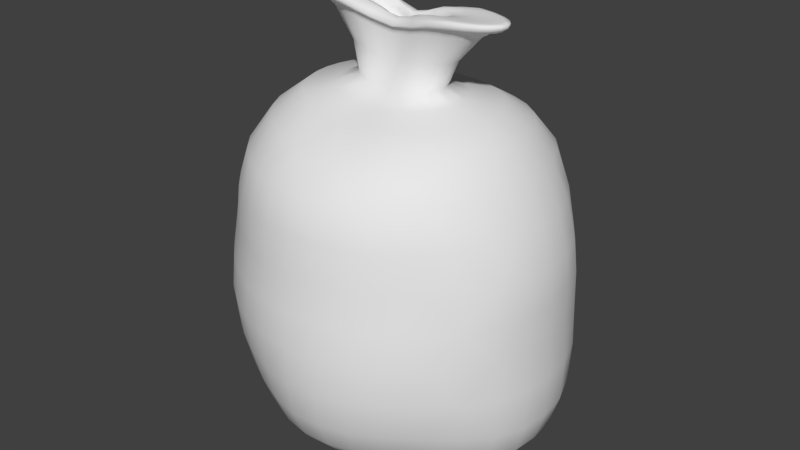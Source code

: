 # Source: trashbag.blend  (saved by Blender 2.78.0; exported with 4.5.12 LTS)
import bpy
from mathutils import Matrix  # noqa: F401  (used for matrix-valued properties, if any)

bpy.ops.wm.read_factory_settings(use_empty=True)
scene = bpy.context.scene
scene.name = 'Scene'

# ---- collections
col_collection_1 = bpy.data.collections.new('Collection 1'); scene.collection.children.link(col_collection_1)

# ---- world
world_world = bpy.data.worlds.new('World'); scene.world = world_world
world_world.color = (0.05088, 0.05088, 0.05088)
world_world.use_sun_shadow = False
world_world.sun_shadow_jitter_overblur = 0.0
world_world.cycles.sampling_method = 'MANUAL'

# ---- meshes
me_sphere = bpy.data.meshes.new('Sphere')
me_sphere.from_pydata([(0.1841, 0.9253, -0.1913), (0.1703, 0.8738, 0.6059), (-0.08371, -0.3022, 1.13), (0.04882, 0.2454, -0.9493), (0.156, 0.7845, -0.5449), (0.1841, 0.9253, 0.1913), (0.1391, 0.6619, 0.9693), (0.1043, 0.5242, -0.8155), (0.1865, 0.2081, -0.9548), (0.4686, 0.7078, -0.5449), (0.5242, 0.7845, 0.1913), (0.4054, 0.5611, 0.9746), (0.3568, 0.4706, -0.8197), (0.5242, 0.801, -0.1913), (0.4915, 0.7408, 0.6059), (0.07285, -0.3022, 1.121), (0.5876, 0.3749, 0.9801), (0.5882, 0.3231, -0.8621), (0.8136, 0.5407, -0.2302), (0.747, 0.495, 0.6085), (-0.3634, -0.0601, 1.16), (0.3156, 0.139, -0.9619), (0.7573, 0.4871, -0.6209), (0.8065, 0.5242, 0.1905), (0.692, 0.1043, -0.9003), (0.9836, 0.1841, -0.2691), (0.8897, 0.1738, 0.6112), (0.3097, 0.1712, 1.13), (0.3656, 0.04882, -0.9634), (0.9205, 0.156, -0.6969), (0.9695, 0.1841, 0.1896), (0.676, 0.1317, 0.9836), (0.2138, 0.2562, 1.127), (0.3656, -0.04882, -0.9634), (0.9205, -0.156, -0.6969), (0.9695, -0.1841, 0.1896), (0.676, -0.1317, 0.9836), (0.692, -0.1043, -0.9003), (0.9836, -0.1841, -0.2691), (0.8897, -0.1738, 0.6112), (0.7331, -0.4673, -0.665), (0.8065, -0.5242, 0.1905), (0.5876, -0.3749, 0.9801), (0.5639, -0.3084, -0.8842), (0.8136, -0.5356, -0.2523), (0.747, -0.495, 0.6085), (0.07285, 0.3022, 1.121), (0.3156, -0.139, -0.9619), (0.3325, -0.4673, -0.8639), (0.5242, -0.8074, -0.2355), (0.4915, -0.7408, 0.6059), (-0.2223, 0.2562, 1.152), (0.1865, -0.2081, -0.9548), (0.4444, -0.711, -0.6332), (0.5242, -0.7845, 0.1913), (0.4054, -0.5611, 0.9746), (0.1841, -0.9483, -0.2355), (0.1703, -0.8738, 0.6059), (-0.3174, -0.1712, 1.16), (0.04882, -0.2454, -0.9493), (0.156, -0.8304, -0.6332), (0.1841, -0.9253, 0.1913), (0.1391, -0.6619, 0.9693), (0.1043, -0.5471, -0.8597), (-0.04882, -0.2454, -0.9493), (-0.156, -0.8118, -0.6306), (-0.1841, -0.9253, 0.1913), (-0.1522, -0.6619, 0.9766), (-0.1043, -0.5471, -0.8597), (-0.1841, -0.9297, -0.2329), (-0.1774, -0.8738, 0.6059), (0.3097, -0.1712, 1.13), (-0.5242, -0.7845, 0.1913), (-0.4166, -0.5611, 0.9934), (-0.2969, -0.4673, -0.8597), (-0.5242, -0.7739, -0.2293), (-0.4985, -0.7408, 0.6059), (-0.2223, -0.2562, 1.152), (-0.139, -0.2081, -0.9493), (-0.4444, -0.6774, -0.6271), (-0.4709, -0.3084, -0.8676), (-0.833, -0.5206, -0.2664), (-0.7717, -0.495, 0.5953), (0.2138, -0.2562, 1.127), (-0.2081, -0.139, -0.9493), (-0.718, -0.4523, -0.6456), (-0.8339, -0.5242, 0.1542), (-0.6106, -0.3749, 0.9996), (-0.9321, -0.1738, 0.5847), (-0.08371, 0.3022, 1.13), (-0.2454, -0.04882, -0.9493), (-0.8905, -0.156, -0.665), (-1.024, -0.1841, 0.1171), (-0.7114, -0.1317, 0.9996), (-0.5772, -0.1043, -0.8756), (-1.023, -0.1841, -0.3044), (-0.2454, 0.04882, -0.9493), (-0.8905, 0.156, -0.665), (-1.024, 0.1841, 0.1171), (-0.7114, 0.1317, 0.9996), (-0.5772, 0.1043, -0.8756), (-1.023, 0.1841, -0.3044), (-0.9321, 0.1738, 0.5847), (-0.3174, 0.1712, 1.16), (-0.6106, 0.3749, 0.9996), (-0.4709, 0.2969, -0.8455), (-0.8313, 0.5242, -0.2603), (-0.7717, 0.495, 0.5953), (0.3557, 0.0601, 1.13), (-0.2081, 0.139, -0.9493), (-0.7163, 0.4444, -0.6173), (-0.8339, 0.5242, 0.1542), (-0.2969, 0.4444, -0.8155), (-0.5224, 0.7845, -0.2037), (-0.4985, 0.7408, 0.6059), (-0.3634, 0.0601, 1.16), (-0.139, 0.2081, -0.9493), (-0.4426, 0.665, -0.5573), (-0.5242, 0.7845, 0.1913), (-0.4166, 0.5611, 0.9934), (0.3557, -0.0601, 1.13), (-0.04882, 0.2454, -0.9493), (-0.156, 0.7845, -0.5449), (-0.1841, 0.9253, 0.1913), (-0.1522, 0.6619, 0.9766), (-0.1043, 0.5242, -0.8155), (-0.1841, 0.9253, -0.1913), (-0.1774, 0.8738, 0.6059), (0.5958, 0.03214, 1.597), (-0.5275, 0.03214, 1.564), (0.5218, 0.09154, 1.597), (0.5572, -0.03214, 1.548), (0.3673, 0.137, 1.596), (-0.3347, 0.137, 1.609), (-0.5275, -0.03214, 1.564), (-0.4878, 0.09154, 1.613), (0.5572, 0.03214, 1.548), (0.1416, 0.1148, 1.549), (-0.5618, 0.03214, 1.613), (-0.4581, -0.09154, 1.564), (-0.5618, -0.03214, 1.613), (0.4878, 0.09154, 1.548), (-0.4878, -0.09154, 1.613), (-0.3146, -0.137, 1.56), (0.2547, 0.08837, 1.59), (-0.06982, -0.07404, 1.554), (-0.06982, 0.07404, 1.554), (0.1014, -0.07404, 1.551), (-0.2222, 0.08837, 1.598), (0.1014, 0.07404, 1.551), (0.2547, -0.08837, 1.59), (-0.3262, 0.05905, 1.601), (0.3596, -0.05905, 1.591), (-0.3765, 0.02074, 1.601), (0.4099, -0.02074, 1.591), (-0.3765, -0.02074, 1.601), (0.4099, 0.02074, 1.591), (-0.3262, -0.05905, 1.601), (0.3596, 0.05905, 1.591), (-0.2222, -0.08837, 1.598), (0.1393, -0.05766, 1.526), (-0.1624, 0.03853, 1.533), (0.1938, -0.03853, 1.526), (-0.1885, 0.01353, 1.533), (0.2199, -0.01353, 1.526), (-0.1885, -0.01353, 1.533), (0.2199, 0.01353, 1.526), (-0.1624, -0.03853, 1.533), (0.1938, 0.03853, 1.526), (-0.1084, -0.05766, 1.531), (0.1393, 0.05767, 1.526), (-0.02925, -0.04831, 1.499), (-0.02925, 0.04831, 1.499), (0.05965, -0.04831, 1.497), (-0.1084, 0.05767, 1.531), (0.05965, 0.04831, 1.497), (0.03591, 0.03173, 1.441), (0.07438, 0.03787, 1.455), (0.1007, 0.02531, 1.455), (0.1133, 0.008887, 1.455), (0.1133, -0.008886, 1.455), (0.1007, -0.02531, 1.455), (0.07438, -0.03787, 1.455), (0.03591, -0.03173, 1.441), (-0.007054, -0.03173, 1.443), (-0.04529, -0.03787, 1.459), (-0.07139, -0.02531, 1.46), (-0.08401, -0.008886, 1.46), (-0.08401, 0.008887, 1.46), (-0.07139, 0.02531, 1.46), (-0.04529, 0.03787, 1.459), (-0.007054, 0.03173, 1.443), (0.07611, 0.1211, 1.322), (-0.1948, 0.1182, 1.353), (0.07611, -0.1211, 1.322), (-0.06731, 0.1211, 1.326), (-0.06731, -0.1211, 1.326), (0.2047, 0.1182, 1.342), (-0.1948, -0.1182, 1.353), (0.2926, 0.079, 1.343), (-0.2819, -0.079, 1.357), (0.3348, 0.02774, 1.343), (-0.324, -0.02774, 1.357), (0.3348, -0.02774, 1.343), (-0.324, 0.02774, 1.357), (0.2926, -0.079, 1.343), (-0.2819, 0.079, 1.357), (0.2047, -0.1182, 1.342), (0.3862, -0.1558, 1.572), (-0.5175, 0.1041, 1.592), (0.5495, -0.1041, 1.573), (-0.5958, 0.03655, 1.592), (0.6277, -0.03655, 1.573), (-0.5958, -0.03655, 1.592), (0.6277, 0.03655, 1.573), (-0.5175, -0.1041, 1.592), (0.5495, 0.1041, 1.573), (-0.3557, -0.1558, 1.587), (0.3862, 0.1558, 1.572), (-0.1187, -0.133, 1.526), (-0.1187, 0.133, 1.526), (0.1477, -0.133, 1.521), (-0.3557, 0.1558, 1.587), (0.1477, 0.133, 1.521), (-0.1104, 0.1148, 1.554), (0.4878, -0.09154, 1.548), (0.1316, 0.1191, 1.504), (0.5958, -0.03214, 1.597), (-0.4581, 0.09154, 1.564), (-0.3146, 0.137, 1.56), (0.5218, -0.09154, 1.597), (0.3431, -0.137, 1.547), (0.1316, -0.1191, 1.504), (0.3673, -0.137, 1.596), (-0.1045, 0.1191, 1.509), (0.1416, -0.1148, 1.549), (-0.1045, -0.1191, 1.509), (-0.1104, -0.1148, 1.554), (0.3431, 0.137, 1.547), (-0.3347, -0.137, 1.609), (-0.006788, 0.675, 0.9695), (-0.003534, 0.8911, 0.6059), (7.823e-08, 0.9436, 0.1913), (7.823e-08, 0.9436, -0.1913), (6.706e-08, 0.8, -0.5449), (0.2788, 0.6236, 0.9723), (0.3375, 0.8233, 0.6059), (0.3611, 0.8718, 0.1913), (0.3611, 0.8759, -0.1913), (0.3122, 0.7498, -0.5449), (0.2195, 0.5004, -0.8165), (0.1734, 0.8718, -0.3754), (0.1877, 0.9436, -4.47e-08), (0.177, 0.8941, 0.3907), (0.1592, 0.8134, 0.8084), (0.1102, 0.4734, 1.077), (0.1327, 0.6672, -0.6937), (-0.005792, -0.3081, 1.121), (0.511, 0.4773, 0.977), (0.629, 0.6301, 0.6066), (0.6728, 0.6672, 0.1911), (0.6745, 0.692, -0.2011), (0.6191, 0.6298, -0.5639), (0.4888, 0.4173, -0.8324), (0.2757, 0.3257, -0.9098), (0.4233, 0.6091, -0.6947), (0.4999, 0.7704, -0.3754), (0.5345, 0.8041, -4.47e-08), (0.5056, 0.758, 0.3907), (0.464, 0.6896, 0.8097), (0.3204, 0.4014, 1.086), (0.6409, 0.2583, 0.9828), (0.8368, 0.341, 0.6105), (0.9105, 0.3611, 0.1898), (0.9228, 0.3652, -0.2594), (0.8642, 0.3168, -0.6779), (0.6557, 0.2111, -0.8908), (0.6818, 0.4608, 0.8153), (0.4638, 0.2682, 1.09), (0.4626, 0.2198, -0.9274), (0.6878, 0.4214, -0.7614), (0.7986, 0.5252, -0.443), (0.8128, 0.5387, -0.009939), (0.7872, 0.5065, 0.3902), (0.6891, 6.333e-08, 0.9836), (0.907, 1.49e-08, 0.6112), (0.9878, 1.118e-08, 0.1896), (1.002, 2.608e-08, -0.2691), (0.936, 6.706e-08, -0.6969), (0.7024, 7.637e-08, -0.9003), (0.5386, 0.07488, -0.9385), (0.821, 0.1327, -0.8271), (0.9787, 0.1734, -0.5106), (0.9693, 0.1877, -0.01988), (0.9533, 0.1779, 0.3898), (0.7927, 0.1618, 0.8203), (0.5328, 0.09418, 1.09), (0.6409, -0.2583, 0.9828), (0.8368, -0.341, 0.6105), (0.9105, -0.3611, 0.1898), (0.9228, -0.364, -0.2649), (0.8581, -0.3119, -0.6889), (0.6496, -0.2074, -0.8963), (0.5328, -0.09417, 1.09), (0.5386, -0.07488, -0.9385), (0.821, -0.1327, -0.8271), (0.9787, -0.1734, -0.5106), (0.9693, -0.1877, -0.01988), (0.9533, -0.1779, 0.3898), (0.7927, -0.1618, 0.8203), (0.511, -0.4773, 0.977), (0.629, -0.6301, 0.6066), (0.6728, -0.6672, 0.1911), (0.6745, -0.6873, -0.2397), (0.5827, -0.6059, -0.6412), (0.4523, -0.3981, -0.871), (0.6514, -0.3981, -0.8001), (0.7925, -0.5139, -0.4816), (0.8128, -0.5374, -0.01546), (0.7872, -0.5065, 0.3902), (0.6818, -0.4608, 0.8153), (0.4638, -0.2682, 1.09), (0.4566, -0.2161, -0.9329), (0.2788, -0.6236, 0.9723), (0.3375, -0.8233, 0.6059), (0.3611, -0.8718, 0.1913), (0.3611, -0.8948, -0.2355), (0.3061, -0.785, -0.6332), (0.2135, -0.5168, -0.8607), (0.2696, -0.3249, -0.9208), (0.3869, -0.6059, -0.772), (0.4938, -0.7793, -0.4527), (0.5345, -0.8057, -0.01104), (0.5056, -0.758, 0.3907), (0.464, -0.6896, 0.8097), (0.3204, -0.4014, 1.086), (-0.006788, -0.675, 0.9695), (-0.003534, -0.8911, 0.6059), (-3.055e-07, -0.9436, 0.1913), (-3.055e-07, -0.962, -0.2349), (-2.757e-07, -0.8413, -0.6326), (-2.086e-07, -0.5575, -0.8597), (0.1734, -0.912, -0.4527), (0.1877, -0.9494, -0.01104), (0.177, -0.8941, 0.3907), (0.1592, -0.8134, 0.8084), (0.1102, -0.4734, 1.077), (0.07488, -0.3822, -0.9142), (0.1327, -0.7074, -0.771), (-0.2908, -0.6236, 0.9861), (-0.3446, -0.8233, 0.6059), (-0.3611, -0.8718, 0.1913), (-0.3611, -0.8632, -0.2307), (-0.3061, -0.7534, -0.6284), (-0.2046, -0.5168, -0.8597), (-0.07488, -0.3822, -0.9142), (-0.1327, -0.7028, -0.7703), (-0.1734, -0.8842, -0.4487), (-0.1877, -0.9447, -0.01038), (-0.1787, -0.8941, 0.3907), (-0.1713, -0.8134, 0.8102), (-0.1222, -0.4734, 1.089), (-0.5248, -0.4773, 0.998), (-0.6405, -0.6301, 0.6032), (-0.6796, -0.6672, 0.1821), (-0.6794, -0.6602, -0.2382), (-0.5789, -0.5787, -0.6313), (-0.3846, -0.3981, -0.8617), (-0.1544, -0.1544, -0.9556), (-0.5345, -0.7973, -0.009497), (-0.5074, -0.758, 0.3907), (-0.4756, -0.6896, 0.8144), (-0.3296, -0.4014, 1.115), (-0.2132, -0.3249, -0.9142), (-0.378, -0.5975, -0.7694), (-0.4938, -0.7289, -0.4434), (-0.6731, -0.2583, 0.9996), (-0.8748, -0.341, 0.5873), (-0.9584, -0.3611, 0.1264), (-0.9568, -0.3602, -0.2949), (-0.8318, -0.3081, -0.6602), (-0.5402, -0.2074, -0.8736), (-0.3258, -0.2161, -0.9162), (-0.612, -0.3943, -0.784), (-0.791, -0.4914, -0.4679), (-0.8466, -0.5336, -0.05455), (-0.8055, -0.5065, 0.3681), (-0.7132, -0.4608, 0.8133), (-0.475, -0.2682, 1.125), (-0.7245, 3.837e-07, 0.9996), (-0.9494, 5.215e-07, 0.5847), (-1.043, 5.588e-07, 0.1171), (-1.041, 5.7e-07, -0.3044), (-0.906, 5.141e-07, -0.665), (-0.5875, 4.154e-07, -0.8756), (-0.9882, -0.1779, 0.3456), (-0.8439, -0.1618, 0.8106), (-0.5471, -0.09417, 1.125), (-0.3897, -0.07488, -0.9181), (-0.76, -0.1327, -0.7988), (-0.9756, -0.1734, -0.4938), (-1.037, -0.1877, -0.09983), (-0.6731, 0.2583, 0.9996), (-0.8748, 0.341, 0.5873), (-0.9584, 0.3611, 0.1264), (-0.9564, 0.3611, -0.2934), (-0.8314, 0.3061, -0.6531), (-0.5402, 0.2046, -0.8681), (-0.3897, 0.07488, -0.9181), (-0.76, 0.1327, -0.7988), (-0.9756, 0.1734, -0.4938), (-1.037, 0.1877, -0.09983), (-0.9882, 0.1779, 0.3456), (-0.8439, 0.1618, 0.8106), (-0.5471, 0.09418, 1.125), (-0.5248, 0.4773, 0.998), (-0.6405, 0.6301, 0.6032), (-0.6796, 0.6673, 0.1821), (-0.6767, 0.6673, -0.224), (-0.5763, 0.5657, -0.5785), (-0.3846, 0.378, -0.823), (-0.7132, 0.4608, 0.8133), (-0.475, 0.2682, 1.125), (-0.3258, 0.2132, -0.9106), (-0.6116, 0.378, -0.7493), (-0.7883, 0.4938, -0.4531), (-0.8461, 0.5345, -0.05301), (-0.8055, 0.5065, 0.3681), (-0.2908, 0.6236, 0.9861), (-0.3446, 0.8233, 0.6059), (-0.3611, 0.8718, 0.1913), (-0.3607, 0.8718, -0.1944), (-0.3057, 0.7391, -0.548), (-0.2046, 0.4938, -0.8155), (-0.2132, 0.3191, -0.9031), (-0.3775, 0.5657, -0.6967), (-0.4912, 0.7391, -0.394), (-0.5341, 0.8, -0.003092), (-0.5074, 0.758, 0.3907), (-0.4756, 0.6896, 0.8144), (-0.3296, 0.4014, 1.115), (-0.07488, 0.3765, -0.9031), (0.2687, 0.2179, 1.129), (1.229e-07, 0.5345, -0.8155), (1.071e-07, 0.2184, -0.9556), (0.1476, 0.2847, 1.124), (0.09544, 0.2018, -0.957), (0.07488, 0.3765, -0.9031), (0.2288, 0.1544, -0.9643), (-0.346, -0.1179, 1.16), (0.3037, 0.08357, -0.9676), (-0.2766, -0.2179, 1.158), (0.3235, 9.872e-08, -0.968), (-0.1571, -0.2847, 1.142), (0.3037, -0.08357, -0.9676), (0.1476, -0.2847, 1.124), (0.2288, -0.1544, -0.9643), (0.2687, -0.2179, 1.129), (0.09544, -0.2018, -0.957), (-0.005792, 0.3081, 1.121), (-9.313e-08, -0.2184, -0.9556), (-0.1571, 0.2847, 1.142), (-0.08357, -0.2018, -0.9556), (-0.2766, 0.2179, 1.158), (0.3382, 0.1179, 1.13), (-0.2018, -0.08357, -0.9556), (-0.346, 0.1179, 1.16), (-0.2184, 2.58e-07, -0.9556), (-0.3694, 1.984e-07, 1.16), (-0.2018, 0.08357, -0.9556), (0.3382, -0.1179, 1.13), (-0.1544, 0.1544, -0.9556), (0.3617, 1.08e-07, 1.13), (-0.08357, 0.2018, -0.9556), (-0.1222, 0.4734, 1.089), (-0.1327, 0.6672, -0.6937), (-0.1734, 0.8718, -0.3754), (-0.1877, 0.9436, -4.47e-08), (-0.1787, 0.8941, 0.3907), (-0.1713, 0.8134, 0.8102), (0.05285, 0.1755, 1.176), (0.2551, -0.1006, 1.343), (0.1528, 0.1527, 1.185), (0.2209, 0.102, 1.186), (0.2535, 0.03583, 1.186), (0.2535, -0.03583, 1.186), (0.2209, -0.102, 1.186), (0.1528, -0.1527, 1.185), (0.05285, -0.1755, 1.176), (-0.05827, -0.1755, 1.182), (-0.1568, -0.1527, 1.199), (-0.2243, -0.102, 1.204), (-0.2569, -0.03583, 1.204), (-0.2569, 0.03583, 1.204), (-0.2243, 0.102, 1.204), (-0.1568, 0.1527, 1.199), (-0.308, 0.05442, 1.357), (0.3188, -0.05442, 1.343), (-0.3295, 1.551e-07, 1.357), (0.3402, 1.127e-07, 1.343), (-0.308, -0.05442, 1.357), (0.3188, 0.05442, 1.343), (-0.2445, -0.1006, 1.356), (0.2551, 0.1006, 1.343), (-0.1349, -0.1268, 1.345), (0.004297, -0.1147, 1.314), (0.4558, 0.1165, 1.597), (-0.1349, 0.1268, 1.345), (-0.2295, 0.1405, 1.593), (0.1442, 0.1268, 1.337), (-0.5365, 1.527e-07, 1.564), (-0.05827, 0.1755, 1.182), (0.1258, 0.09673, 1.55), (0.01577, -0.061, 1.532), (0.3231, 0.1155, 1.592), (0.4581, 0.07715, 1.593), (0.5229, 0.02709, 1.593), (0.5229, -0.02709, 1.593), (0.4581, -0.07715, 1.593), (0.3231, -0.1155, 1.592), (0.1258, -0.09673, 1.55), (-0.09451, -0.09673, 1.555), (-0.2906, -0.1155, 1.603), (-0.4244, -0.07715, 1.607), (-0.4891, -0.02709, 1.607), (-0.4891, 0.02709, 1.607), (-0.4244, 0.07715, 1.607), (-0.2906, 0.1155, 1.603), (-0.1507, 0.09066, 1.586), (0.1825, 0.09066, 1.58), (0.01577, 0.061, 1.532), (0.1825, -0.09066, 1.58), (-0.2815, 0.07517, 1.6), (0.3148, -0.07517, 1.591), (-0.3573, 0.04068, 1.601), (0.3908, -0.04068, 1.591), (-0.383, 1.411e-07, 1.601), (0.4164, 1.094e-07, 1.591), (-0.3573, -0.04068, 1.601), (0.3908, 0.04068, 1.591), (0.3148, 0.07517, 1.591), (-0.2815, -0.07517, 1.6), (-0.1507, -0.09066, 1.586), (-0.09451, 0.09673, 1.555), (0.07658, 0.0551, 1.537), (0.1705, -0.04905, 1.526), (0.1856, 0.06577, 1.573), (0.2602, 0.04395, 1.574), (0.2959, 0.01543, 1.574), (0.2959, -0.01543, 1.574), (0.2602, -0.04395, 1.574), (0.1856, -0.06577, 1.573), (0.07658, -0.0551, 1.537), (-0.04512, -0.0551, 1.539), (-0.1534, -0.06577, 1.579), (-0.2274, -0.04395, 1.581), (-0.2631, -0.01543, 1.581), (-0.2631, 0.01543, 1.581), (-0.2274, 0.04395, 1.581), (-0.1534, 0.06577, 1.579), (-0.1786, 0.02655, 1.533), (0.2099, -0.02655, 1.526), (-0.1919, 1.395e-07, 1.533), (0.2233, 1.19e-07, 1.526), (-0.1786, -0.02655, 1.533), (0.2099, 0.02655, 1.526), (-0.1392, -0.04905, 1.533), (0.1705, 0.04905, 1.526), (-0.07125, -0.05916, 1.522), (0.01519, -0.0398, 1.483), (0.1018, -0.05916, 1.518), (-0.07125, 0.05916, 1.522), (-0.1392, 0.04905, 1.533), (0.1018, 0.05916, 1.518), (0.01519, 0.0398, 1.483), (-0.04512, 0.0551, 1.539), (0.04722, 0.04381, 1.456), (0.07984, 0.02811, 1.453), (0.1056, 0.05229, 1.477), (0.1455, 0.03494, 1.477), (0.1647, 0.01227, 1.477), (0.1647, -0.01227, 1.477), (0.1455, -0.03494, 1.477), (0.1056, -0.05229, 1.477), (0.04721, -0.04381, 1.456), (-0.01797, -0.04381, 1.458), (-0.07598, -0.05229, 1.482), (-0.1156, -0.03494, 1.484), (-0.1347, -0.01227, 1.484), (-0.1347, 0.01227, 1.484), (-0.1156, 0.03494, 1.484), (-0.07598, 0.05229, 1.482), (0.01442, 0.02357, 1.437), (0.0509, 0.03349, 1.449), (0.09659, 0.01521, 1.453), (0.1022, 1.183e-07, 1.453), (0.09659, -0.01521, 1.453), (0.07984, -0.02811, 1.453), (0.0509, -0.03349, 1.449), (0.01442, -0.02357, 1.437), (-0.02198, -0.03349, 1.452), (-0.05063, -0.02811, 1.457), (-0.06732, -0.01521, 1.457), (-0.07294, 1.302e-07, 1.457), (-0.06732, 0.01521, 1.457), (-0.05063, 0.02811, 1.457), (-0.02198, 0.03349, 1.452), (-0.01797, 0.04381, 1.458), (-0.4221, 0.1165, 1.612), (0.5662, 1.034e-07, 1.548), (0.01559, 0.09456, 1.527), (0.2611, 0.1405, 1.583), (-0.5337, 0.06307, 1.613), (-0.5011, -0.06306, 1.564), (-0.5714, 1.509e-07, 1.613), (0.5308, 0.06307, 1.548), (0.426, 0.1165, 1.548), (-0.4221, -0.1165, 1.612), (-0.5337, -0.06306, 1.613), (0.1442, -0.1268, 1.337), (-0.3965, -0.1165, 1.563), (-0.2445, 0.1006, 1.356), (-0.2161, -0.1416, 1.545), (0.004297, 0.1147, 1.314), (0.1124, 0.1114, 1.463), (-0.2696, 0.1229, 1.509), (0.1124, -0.1114, 1.463), (-0.08976, 0.1114, 1.467), (-0.08976, -0.1114, 1.467), (0.2935, 0.1229, 1.497), (-0.2696, -0.1229, 1.509), (0.4175, 0.08213, 1.498), (-0.3924, -0.08213, 1.513), (0.4769, 0.02884, 1.498), (-0.4518, -0.02884, 1.513), (0.4769, -0.02884, 1.498), (-0.4518, 0.02884, 1.513), (0.4175, -0.08213, 1.498), (-0.3924, 0.08213, 1.513), (0.2935, -0.1229, 1.497), (0.2739, -0.1604, 1.558), (-0.4481, 0.1325, 1.59), (0.01446, 0.1112, 1.497), (0.1489, 0.1272, 1.54), (0.3881, 0.1511, 1.592), (0.5518, 0.1009, 1.593), (0.6303, 0.03545, 1.593), (0.6303, -0.03545, 1.593), (0.5518, -0.1009, 1.593), (0.3881, -0.1511, 1.592), (0.1489, -0.1272, 1.54), (-0.1182, -0.1272, 1.546), (-0.3559, -0.1511, 1.606), (-0.5182, -0.1009, 1.611), (-0.5966, -0.03545, 1.611), (-0.5966, 0.03545, 1.611), (-0.5182, 0.1009, 1.611), (-0.3559, 0.1511, 1.606), (-0.1182, 0.1272, 1.546), (0.4797, -0.1325, 1.573), (-0.566, 0.07171, 1.592), (0.598, -0.07171, 1.573), (-0.6059, 1.555e-07, 1.592), (0.6379, 1.015e-07, 1.573), (-0.566, -0.07171, 1.592), (0.598, 0.07171, 1.573), (-0.4481, -0.1325, 1.59), (0.4797, 0.1325, 1.573), (-0.2445, -0.1604, 1.569), (0.01446, -0.1112, 1.497), (-0.2445, 0.1604, 1.569), (0.2739, 0.1604, 1.558), (0.1409, 0.1307, 1.504), (-0.34, 0.1511, 1.566), (0.1409, -0.1307, 1.504), (-0.1135, 0.1307, 1.509), (-0.1135, -0.1307, 1.509), (0.3688, 0.1511, 1.552), (-0.34, -0.1511, 1.566), (0.5248, 0.1009, 1.553), (-0.4945, -0.1009, 1.571), (0.5995, 0.03545, 1.553), (-0.5693, -0.03545, 1.571), (0.5995, -0.03545, 1.553), (-0.5693, 0.03545, 1.571), (0.5248, -0.1009, 1.553), (-0.4945, 0.1009, 1.571), (0.3688, -0.1511, 1.552), (0.5308, -0.06307, 1.548), (0.5677, 0.06307, 1.597), (-0.5011, 0.06307, 1.564), (0.6055, 1.024e-07, 1.597), (0.426, -0.1165, 1.548), (0.01349, 0.101, 1.484), (0.2435, 0.1416, 1.535), (0.5677, -0.06307, 1.597), (-0.3965, 0.1165, 1.563), (-0.2161, 0.1416, 1.545), (0.4558, -0.1165, 1.597), (0.2435, -0.1416, 1.535), (0.01349, -0.101, 1.484), (0.2611, -0.1405, 1.583), (0.01559, -0.09456, 1.527), (-0.2295, -0.1405, 1.593), (-0.006399, 0.4828, 1.077), (-0.006114, 0.8295, 0.8084), (-0.0008834, 0.9118, 0.3907), (8.196e-08, 0.9623, -4.408e-08), (7.078e-08, 0.8891, -0.3754), (7.683e-08, 0.6805, -0.6937), (0.2213, 0.4461, 1.082), (0.3181, 0.7664, 0.8091), (0.3481, 0.8424, 0.3907), (0.3683, 0.8901, -4.408e-08), (0.3417, 0.8292, -0.3754), (0.2717, 0.6395, -0.6939), (0.1595, 0.3489, -0.9064), (0.2302, 0.1184, 1.581), (0.4028, 0.3414, 1.088), (0.5881, 0.5865, 0.8113), (0.6514, 0.6448, 0.3905), (0.6837, 0.6866, -0.002485), (0.6511, 0.6756, -0.3923), (0.5683, 0.5464, -0.7119), (0.3768, 0.2757, -0.9187), (0.5062, 0.1848, 1.09), (0.7489, 0.3174, 0.8191), (0.8941, 0.3489, 0.3899), (0.9115, 0.3693, -0.01739), (0.9164, 0.3481, -0.4937), (0.7745, 0.2713, -0.8106), (0.501, 0.1455, -0.9368), (0.5421, 9.095e-08, 1.09), (0.8087, 3.275e-08, 0.8203), (0.971, 1.25e-08, 0.3898), (0.9879, 1.413e-08, -0.01988), (0.9959, 4.041e-08, -0.5106), (0.8342, 8.277e-08, -0.8271), (0.5343, 7.435e-08, -0.9396), (0.5062, -0.1848, 1.09), (0.7489, -0.3174, 0.8191), (0.8941, -0.3489, 0.3899), (0.9115, -0.369, -0.01877), (0.9149, -0.3452, -0.5033), (0.7654, -0.2654, -0.8203), (0.4995, -0.1446, -0.9382), (0.4028, -0.3414, 1.088), (0.5881, -0.5865, 0.8113), (0.6514, -0.6448, 0.3905), (0.6837, -0.6855, -0.01215), (0.642, -0.6638, -0.4599), (0.5137, -0.5163, -0.7795), (0.3677, -0.2708, -0.9284), (0.2213, -0.4461, 1.082), (0.3181, -0.7664, 0.8091), (0.3481, -0.8424, 0.3907), (0.3683, -0.8948, -0.01104), (0.3402, -0.8616, -0.4527), (0.2626, -0.6689, -0.7712), (0.158, -0.3531, -0.9174), (-0.006399, -0.4828, 1.077), (-0.006115, -0.8295, 0.8084), (-0.0008838, -0.9118, 0.3907), (-3.12e-07, -0.9669, -0.01088), (-2.906e-07, -0.9223, -0.4517), (-2.491e-07, -0.7195, -0.7708), (-1.542e-07, -0.3817, -0.9158), (-0.2317, -0.4461, 1.104), (-0.33, -0.7664, 0.8126), (-0.3498, -0.8424, 0.3907), (-0.3683, -0.8869, -0.009829), (-0.3402, -0.8142, -0.4454), (-0.2604, -0.661, -0.7697), (-0.1439, -0.3531, -0.9158), (-0.412, -0.3414, 1.122), (-0.6046, -0.5865, 0.8149), (-0.6573, -0.6448, 0.385), (-0.6921, -0.6787, -0.02065), (-0.6416, -0.6231, -0.4489), (-0.4927, -0.5095, -0.7729), (-0.2675, -0.2708, -0.9163), (0.005374, 1.535e-07, -0.9927), (-0.5197, -0.1848, 1.125), (-0.7951, -0.3174, 0.8113), (-0.9249, -0.3489, 0.3512), (-0.9706, -0.368, -0.08851), (-0.9122, -0.3396, -0.4873), (-0.7098, -0.2645, -0.7951), (-0.3589, -0.1446, -0.9192), (-0.5564, 2.636e-07, 1.125), (-0.86, 4.918e-07, 0.8106), (-1.006, 5.273e-07, 0.3456), (-1.056, 5.838e-07, -0.09983), (-0.9929, 5.372e-07, -0.4938), (-0.7732, 4.804e-07, -0.7988), (-0.3892, 3.356e-07, -0.9197), (-0.5197, 0.1848, 1.125), (-0.7951, 0.3174, 0.8113), (-0.9249, 0.3489, 0.3512), (-0.9705, 0.3683, -0.08813), (-0.9115, 0.3402, -0.4836), (-0.7097, 0.2604, -0.7864), (-0.3589, 0.1439, -0.9179), (-0.412, 0.3414, 1.122), (-0.6046, 0.5865, 0.8149), (-0.6573, 0.6448, 0.385), (-0.6914, 0.6805, -0.01712), (-0.6377, 0.6287, -0.418), (-0.4921, 0.4812, -0.7114), (-0.2675, 0.2658, -0.9066), (-0.2317, 0.4461, 1.104), (-0.33, 0.7664, 0.8126), (-0.3498, 0.8424, 0.3907), (-0.3681, 0.8891, -0.0007731), (-0.3396, 0.8214, -0.38), (-0.2603, 0.6287, -0.6944), (-0.1439, 0.3473, -0.9047), (1.513e-07, 0.3759, -0.9047), (0.1058, 0.1686, 1.182), (-0.002912, 0.1768, 1.174), (0.1918, 0.1299, 1.186), (0.2411, 0.0703, 1.186), (0.2578, 1.154e-07, 1.186), (0.2411, -0.0703, 1.186), (0.1918, -0.1299, 1.186), (0.1058, -0.1686, 1.182), (-0.002912, -0.1768, 1.174), (-0.1105, -0.1686, 1.193), (-0.1953, -0.1299, 1.203), (-0.2445, -0.0703, 1.204), (-0.2612, 1.694e-07, 1.204), (-0.2445, 0.0703, 1.204), (-0.1953, 0.1299, 1.203), (-0.1105, 0.1686, 1.193), (0.01562, 0.07969, 1.531), (0.07677, 0.0523, 1.471), (0.4004, 0.09821, 1.593), (0.4983, 0.05315, 1.593), (0.5313, 1.058e-07, 1.593), (0.4983, -0.05315, 1.593), (0.4004, -0.09821, 1.593), (0.2302, -0.1184, 1.581), (0.01562, -0.07969, 1.531), (-0.1986, -0.1184, 1.589), (-0.367, -0.09821, 1.606), (-0.4645, -0.05315, 1.607), (-0.4976, 1.468e-07, 1.607), (-0.4645, 0.05315, 1.607), (-0.367, 0.09821, 1.606), (-0.1986, 0.1184, 1.589), (0.1343, 0.06747, 1.564), (0.01572, 0.0454, 1.52), (0.2283, 0.05594, 1.574), (0.2823, 0.03028, 1.574), (0.3006, 1.139e-07, 1.574), (0.2823, -0.03028, 1.574), (0.2283, -0.05594, 1.574), (0.1343, -0.06747, 1.564), (0.01572, -0.0454, 1.52), (-0.1026, -0.06747, 1.568), (-0.1956, -0.05594, 1.581), (-0.2495, -0.03028, 1.581), (-0.2678, 1.373e-07, 1.581), (-0.2495, 0.03028, 1.581), (-0.1956, 0.05594, 1.581), (-0.1026, 0.06747, 1.568), (0.01462, 0.03545, 1.447), (0.01444, 1.116e-07, 1.44), (0.1261, 0.04345, 1.477), (0.1544, 0.02352, 1.477), (0.164, 1.217e-07, 1.477), (0.1544, -0.02352, 1.477), (0.1261, -0.04345, 1.477), (0.07677, -0.0523, 1.471), (0.01462, -0.03545, 1.447), (-0.04742, -0.0523, 1.475), (-0.09621, -0.04345, 1.482), (-0.1245, -0.02352, 1.483), (-0.134, 1.397e-07, 1.483), (-0.1245, 0.02352, 1.483), (-0.09621, 0.04345, 1.482), (-0.04742, 0.0523, 1.475), (0.3645, -0.1046, 1.498), (-0.4293, 0.05658, 1.513), (0.4543, -0.05658, 1.498), (-0.4595, 1.513e-07, 1.513), (0.4846, 1.075e-07, 1.498), (-0.4293, -0.05658, 1.513), (0.4543, 0.05658, 1.498), (-0.3397, -0.1046, 1.512), (0.3645, 0.1046, 1.498), (-0.1852, -0.1282, 1.497), (0.01128, -0.09753, 1.447), (0.2083, -0.1282, 1.488), (-0.1852, 0.1282, 1.497), (-0.3397, 0.1046, 1.512), (0.2083, 0.1282, 1.488), (0.01128, 0.09753, 1.447), (0.2615, -0.156, 1.539), (0.2755, -0.1551, 1.578), (-0.4282, 0.1285, 1.57), (-0.4486, 0.1285, 1.61), (0.01365, 0.1105, 1.482), (0.01531, 0.1052, 1.517), (0.2755, 0.1551, 1.578), (0.4818, 0.1285, 1.593), (0.6005, 0.06955, 1.593), (0.6405, 1.009e-07, 1.593), (0.6005, -0.06955, 1.593), (0.4818, -0.1285, 1.593), (0.01531, -0.1052, 1.517), (-0.2444, -0.1551, 1.589), (-0.4486, -0.1285, 1.61), (-0.5668, -0.06955, 1.611), (-0.6068, 1.545e-07, 1.611), (-0.5668, 0.06955, 1.611), (-0.2444, 0.1551, 1.589), (0.4581, -0.1285, 1.553), (-0.5409, 0.06955, 1.571), (0.5711, -0.06955, 1.553), (-0.579, 1.554e-07, 1.571), (0.6093, 1.018e-07, 1.553), (-0.5409, -0.06955, 1.571), (0.5711, 0.06955, 1.553), (-0.4282, -0.1285, 1.57), (0.4581, 0.1285, 1.553), (-0.2337, -0.156, 1.55), (0.01365, -0.1105, 1.482), (-0.2337, 0.156, 1.55), (0.2615, 0.156, 1.539)], [], [(0, 251, 708, 243), (0, 243, 707, 252), (0, 252, 713, 248), (0, 248, 714, 251), (1, 253, 706, 241), (1, 241, 705, 254), (1, 254, 711, 246), (1, 246, 712, 253), (2, 453, 767, 361), (2, 361, 760, 257), (2, 257, 826, 489), (2, 489, 827, 453), (3, 446, 781, 444), (3, 444, 817, 447), (3, 447, 716, 446), (4, 256, 709, 244), (4, 244, 708, 251), (4, 251, 714, 249), (4, 249, 715, 256), (5, 252, 707, 242), (5, 242, 706, 253), (5, 253, 712, 247), (5, 247, 713, 252), (6, 254, 705, 240), (6, 240, 704, 255), (6, 255, 710, 245), (6, 245, 711, 254), (7, 447, 817, 443), (7, 443, 709, 256), (7, 256, 715, 250), (7, 250, 716, 447), (8, 448, 781, 446), (8, 446, 716, 264), (8, 264, 724, 448), (9, 265, 715, 249), (9, 249, 714, 266), (9, 266, 722, 262), (9, 262, 723, 265), (10, 267, 713, 247), (10, 247, 712, 268), (10, 268, 720, 260), (10, 260, 721, 267), (11, 269, 711, 245), (11, 245, 710, 270), (11, 270, 718, 258), (11, 258, 719, 269), (12, 264, 716, 250), (12, 250, 715, 265), (12, 265, 723, 263), (12, 263, 724, 264), (13, 266, 714, 248), (13, 248, 713, 267), (13, 267, 721, 261), (13, 261, 722, 266), (14, 268, 712, 246), (14, 246, 711, 269), (14, 269, 719, 259), (14, 259, 720, 268), (15, 257, 760, 346), (15, 346, 753, 455), (15, 455, 825, 488), (15, 488, 826, 257), (16, 277, 719, 258), (16, 258, 718, 278), (16, 278, 725, 271), (16, 271, 726, 277), (17, 279, 724, 263), (17, 263, 723, 280), (17, 280, 730, 276), (17, 276, 731, 279), (18, 281, 722, 261), (18, 261, 721, 282), (18, 282, 728, 274), (18, 274, 729, 281), (19, 283, 720, 259), (19, 259, 719, 277), (19, 277, 726, 272), (19, 272, 727, 283), (20, 468, 789, 397), (20, 397, 782, 449), (20, 449, 829, 492), (20, 492, 830, 468), (21, 450, 781, 448), (21, 448, 724, 279), (21, 279, 731, 450), (22, 280, 723, 262), (22, 262, 722, 281), (22, 281, 729, 275), (22, 275, 730, 280), (23, 282, 721, 260), (23, 260, 720, 283), (23, 283, 727, 273), (23, 273, 728, 282), (24, 290, 731, 276), (24, 276, 730, 291), (24, 291, 737, 289), (24, 289, 738, 290), (25, 292, 729, 274), (25, 274, 728, 293), (25, 293, 735, 287), (25, 287, 736, 292), (26, 294, 727, 272), (26, 272, 726, 295), (26, 295, 733, 285), (26, 285, 734, 294), (27, 464, 725, 278), (27, 278, 718, 442), (27, 442, 820, 483), (27, 483, 821, 464), (28, 452, 781, 450), (28, 450, 731, 290), (28, 290, 738, 452), (29, 291, 730, 275), (29, 275, 729, 292), (29, 292, 736, 288), (29, 288, 737, 291), (30, 293, 728, 273), (30, 273, 727, 294), (30, 294, 734, 286), (30, 286, 735, 293), (31, 295, 726, 271), (31, 271, 725, 296), (31, 296, 732, 284), (31, 284, 733, 295), (32, 442, 718, 270), (32, 270, 710, 445), (32, 445, 818, 482), (32, 482, 820, 442), (33, 454, 781, 452), (33, 452, 738, 304), (33, 304, 745, 454), (34, 305, 737, 288), (34, 288, 736, 306), (34, 306, 743, 301), (34, 301, 744, 305), (35, 307, 735, 286), (35, 286, 734, 308), (35, 308, 741, 299), (35, 299, 742, 307), (36, 309, 733, 284), (36, 284, 732, 303), (36, 303, 739, 297), (36, 297, 740, 309), (37, 304, 738, 289), (37, 289, 737, 305), (37, 305, 744, 302), (37, 302, 745, 304), (38, 306, 736, 287), (38, 287, 735, 307), (38, 307, 742, 300), (38, 300, 743, 306), (39, 308, 734, 285), (39, 285, 733, 309), (39, 309, 740, 298), (39, 298, 741, 308), (40, 316, 744, 301), (40, 301, 743, 317), (40, 317, 750, 314), (40, 314, 751, 316), (41, 318, 742, 299), (41, 299, 741, 319), (41, 319, 748, 312), (41, 312, 749, 318), (42, 320, 740, 297), (42, 297, 739, 321), (42, 321, 746, 310), (42, 310, 747, 320), (43, 322, 745, 302), (43, 302, 744, 316), (43, 316, 751, 315), (43, 315, 752, 322), (44, 317, 743, 300), (44, 300, 742, 318), (44, 318, 749, 313), (44, 313, 750, 317), (45, 319, 741, 298), (45, 298, 740, 320), (45, 320, 747, 311), (45, 311, 748, 319), (46, 445, 710, 255), (46, 255, 704, 459), (46, 459, 819, 480), (46, 480, 818, 445), (47, 456, 781, 454), (47, 454, 745, 322), (47, 322, 752, 456), (48, 329, 752, 315), (48, 315, 751, 330), (48, 330, 758, 328), (48, 328, 759, 329), (49, 331, 750, 313), (49, 313, 749, 332), (49, 332, 756, 326), (49, 326, 757, 331), (50, 333, 748, 311), (50, 311, 747, 334), (50, 334, 754, 324), (50, 324, 755, 333), (51, 461, 810, 440), (51, 440, 803, 463), (51, 463, 832, 495), (51, 495, 833, 461), (52, 458, 781, 456), (52, 456, 752, 329), (52, 329, 759, 458), (53, 330, 751, 314), (53, 314, 750, 331), (53, 331, 757, 327), (53, 327, 758, 330), (54, 332, 749, 312), (54, 312, 748, 333), (54, 333, 755, 325), (54, 325, 756, 332), (55, 334, 747, 310), (55, 310, 746, 335), (55, 335, 753, 323), (55, 323, 754, 334), (56, 342, 757, 326), (56, 326, 756, 343), (56, 343, 763, 339), (56, 339, 764, 342), (57, 344, 755, 324), (57, 324, 754, 345), (57, 345, 761, 337), (57, 337, 762, 344), (58, 449, 782, 388), (58, 388, 774, 451), (58, 451, 828, 491), (58, 491, 829, 449), (59, 460, 781, 458), (59, 458, 759, 347), (59, 347, 766, 460), (60, 348, 758, 327), (60, 327, 757, 342), (60, 342, 764, 340), (60, 340, 765, 348), (61, 343, 756, 325), (61, 325, 755, 344), (61, 344, 762, 338), (61, 338, 763, 343), (62, 345, 754, 323), (62, 323, 753, 346), (62, 346, 760, 336), (62, 336, 761, 345), (63, 347, 759, 328), (63, 328, 758, 348), (63, 348, 765, 341), (63, 341, 766, 347), (64, 462, 781, 460), (64, 460, 766, 355), (64, 355, 773, 462), (65, 356, 765, 340), (65, 340, 764, 357), (65, 357, 771, 353), (65, 353, 772, 356), (66, 358, 763, 338), (66, 338, 762, 359), (66, 359, 769, 351), (66, 351, 770, 358), (67, 360, 761, 336), (67, 336, 760, 361), (67, 361, 767, 349), (67, 349, 768, 360), (68, 355, 766, 341), (68, 341, 765, 356), (68, 356, 772, 354), (68, 354, 773, 355), (69, 357, 764, 339), (69, 339, 763, 358), (69, 358, 770, 352), (69, 352, 771, 357), (70, 359, 762, 337), (70, 337, 761, 360), (70, 360, 768, 350), (70, 350, 769, 359), (71, 457, 746, 321), (71, 321, 739, 470), (71, 470, 823, 486), (71, 486, 824, 457), (72, 369, 770, 351), (72, 351, 769, 370), (72, 370, 776, 364), (72, 364, 777, 369), (73, 371, 768, 349), (73, 349, 767, 372), (73, 372, 774, 362), (73, 362, 775, 371), (74, 373, 773, 354), (74, 354, 772, 374), (74, 374, 779, 367), (74, 367, 780, 373), (75, 375, 771, 352), (75, 352, 770, 369), (75, 369, 777, 365), (75, 365, 778, 375), (76, 370, 769, 350), (76, 350, 768, 371), (76, 371, 775, 363), (76, 363, 776, 370), (77, 451, 774, 372), (77, 372, 767, 453), (77, 453, 827, 490), (77, 490, 828, 451), (78, 368, 781, 462), (78, 462, 773, 373), (78, 373, 780, 368), (79, 374, 772, 353), (79, 353, 771, 375), (79, 375, 778, 366), (79, 366, 779, 374), (80, 382, 780, 367), (80, 367, 779, 383), (80, 383, 787, 381), (80, 381, 788, 382), (81, 384, 778, 365), (81, 365, 777, 385), (81, 385, 785, 379), (81, 379, 786, 384), (82, 386, 776, 363), (82, 363, 775, 387), (82, 387, 783, 377), (82, 377, 784, 386), (83, 455, 753, 335), (83, 335, 746, 457), (83, 457, 824, 487), (83, 487, 825, 455), (84, 465, 781, 368), (84, 368, 780, 382), (84, 382, 788, 465), (85, 383, 779, 366), (85, 366, 778, 384), (85, 384, 786, 380), (85, 380, 787, 383), (86, 385, 777, 364), (86, 364, 776, 386), (86, 386, 784, 378), (86, 378, 785, 385), (87, 387, 775, 362), (87, 362, 774, 388), (87, 388, 782, 376), (87, 376, 783, 387), (88, 395, 784, 377), (88, 377, 783, 396), (88, 396, 790, 390), (88, 390, 791, 395), (89, 459, 704, 474), (89, 474, 810, 461), (89, 461, 833, 511), (89, 511, 819, 459), (90, 467, 781, 465), (90, 465, 788, 398), (90, 398, 795, 467), (91, 399, 787, 380), (91, 380, 786, 400), (91, 400, 793, 393), (91, 393, 794, 399), (92, 401, 785, 378), (92, 378, 784, 395), (92, 395, 791, 391), (92, 391, 792, 401), (93, 396, 783, 376), (93, 376, 782, 397), (93, 397, 789, 389), (93, 389, 790, 396), (94, 398, 788, 381), (94, 381, 787, 399), (94, 399, 794, 394), (94, 394, 795, 398), (95, 400, 786, 379), (95, 379, 785, 401), (95, 401, 792, 392), (95, 392, 793, 400), (96, 469, 781, 467), (96, 467, 795, 408), (96, 408, 802, 469), (97, 409, 794, 393), (97, 393, 793, 410), (97, 410, 800, 406), (97, 406, 801, 409), (98, 411, 792, 391), (98, 391, 791, 412), (98, 412, 798, 404), (98, 404, 799, 411), (99, 413, 790, 389), (99, 389, 789, 414), (99, 414, 796, 402), (99, 402, 797, 413), (100, 408, 795, 394), (100, 394, 794, 409), (100, 409, 801, 407), (100, 407, 802, 408), (101, 410, 793, 392), (101, 392, 792, 411), (101, 411, 799, 405), (101, 405, 800, 410), (102, 412, 791, 390), (102, 390, 790, 413), (102, 413, 797, 403), (102, 403, 798, 412), (103, 463, 803, 422), (103, 422, 796, 466), (103, 466, 831, 494), (103, 494, 832, 463), (104, 421, 797, 402), (104, 402, 796, 422), (104, 422, 803, 415), (104, 415, 804, 421), (105, 423, 802, 407), (105, 407, 801, 424), (105, 424, 808, 420), (105, 420, 809, 423), (106, 425, 800, 405), (106, 405, 799, 426), (106, 426, 806, 418), (106, 418, 807, 425), (107, 427, 798, 403), (107, 403, 797, 421), (107, 421, 804, 416), (107, 416, 805, 427), (108, 472, 732, 296), (108, 296, 725, 464), (108, 464, 821, 484), (108, 484, 822, 472), (109, 471, 781, 469), (109, 469, 802, 423), (109, 423, 809, 471), (110, 424, 801, 406), (110, 406, 800, 425), (110, 425, 807, 419), (110, 419, 808, 424), (111, 426, 799, 404), (111, 404, 798, 427), (111, 427, 805, 417), (111, 417, 806, 426), (112, 434, 809, 420), (112, 420, 808, 435), (112, 435, 815, 433), (112, 433, 816, 434), (113, 436, 807, 418), (113, 418, 806, 437), (113, 437, 813, 431), (113, 431, 814, 436), (114, 438, 805, 416), (114, 416, 804, 439), (114, 439, 811, 429), (114, 429, 812, 438), (115, 466, 796, 414), (115, 414, 789, 468), (115, 468, 830, 493), (115, 493, 831, 466), (116, 473, 781, 471), (116, 471, 809, 434), (116, 434, 816, 473), (117, 435, 808, 419), (117, 419, 807, 436), (117, 436, 814, 432), (117, 432, 815, 435), (118, 437, 806, 417), (118, 417, 805, 438), (118, 438, 812, 430), (118, 430, 813, 437), (119, 439, 804, 415), (119, 415, 803, 440), (119, 440, 810, 428), (119, 428, 811, 439), (120, 470, 739, 303), (120, 303, 732, 472), (120, 472, 822, 485), (120, 485, 823, 470), (121, 444, 781, 473), (121, 473, 816, 441), (121, 441, 817, 444), (122, 475, 815, 432), (122, 432, 814, 476), (122, 476, 708, 244), (122, 244, 709, 475), (123, 477, 813, 430), (123, 430, 812, 478), (123, 478, 706, 242), (123, 242, 707, 477), (124, 479, 811, 428), (124, 428, 810, 474), (124, 474, 704, 240), (124, 240, 705, 479), (125, 441, 816, 433), (125, 433, 815, 475), (125, 475, 709, 443), (125, 443, 817, 441), (126, 476, 814, 431), (126, 431, 813, 477), (126, 477, 707, 243), (126, 243, 708, 476), (127, 478, 812, 429), (127, 429, 811, 479), (127, 479, 705, 241), (127, 241, 706, 478), (128, 689, 837, 516), (128, 516, 838, 691), (128, 691, 907, 646), (128, 646, 906, 689), (129, 690, 883, 636), (129, 636, 885, 510), (129, 510, 920, 684), (129, 684, 918, 690), (130, 506, 836, 515), (130, 515, 837, 689), (130, 689, 906, 645), (130, 645, 905, 506), (131, 688, 884, 635), (131, 635, 886, 609), (131, 609, 921, 683), (131, 683, 919, 688), (132, 611, 717, 514), (132, 514, 836, 506), (132, 506, 905, 644), (132, 644, 904, 611), (133, 608, 848, 527), (133, 527, 849, 508), (133, 508, 916, 657), (133, 657, 901, 608), (134, 510, 885, 634), (134, 634, 887, 613), (134, 613, 922, 682), (134, 682, 920, 510), (135, 612, 847, 526), (135, 526, 848, 608), (135, 608, 901, 656), (135, 656, 915, 612), (136, 609, 886, 633), (136, 633, 888, 615), (136, 615, 923, 681), (136, 681, 921, 609), (137, 610, 834, 512), (137, 512, 717, 611), (137, 611, 904, 643), (137, 643, 903, 610), (138, 614, 846, 525), (138, 525, 847, 612), (138, 612, 915, 655), (138, 655, 914, 614), (139, 613, 887, 632), (139, 632, 889, 620), (139, 620, 924, 680), (139, 680, 922, 613), (140, 618, 845, 524), (140, 524, 846, 614), (140, 614, 914, 654), (140, 654, 913, 618), (141, 615, 888, 631), (141, 631, 890, 616), (141, 616, 925, 679), (141, 679, 923, 615), (142, 617, 844, 523), (142, 523, 845, 618), (142, 618, 913, 653), (142, 653, 912, 617), (143, 620, 889, 630), (143, 630, 891, 622), (143, 622, 926, 678), (143, 678, 924, 620), (144, 540, 836, 514), (144, 514, 717, 529), (144, 529, 850, 546), (144, 546, 852, 540), (145, 542, 843, 521), (145, 521, 842, 513), (145, 513, 858, 553), (145, 553, 859, 542), (146, 530, 834, 543), (146, 543, 849, 528), (146, 528, 865, 575), (146, 575, 851, 530), (147, 513, 842, 520), (147, 520, 841, 531), (147, 531, 857, 552), (147, 552, 858, 513), (148, 528, 849, 527), (148, 527, 848, 532), (148, 532, 864, 559), (148, 559, 865, 528), (149, 529, 717, 512), (149, 512, 834, 530), (149, 530, 851, 544), (149, 544, 850, 529), (150, 531, 841, 519), (150, 519, 840, 533), (150, 533, 856, 551), (150, 551, 857, 531), (151, 532, 848, 526), (151, 526, 847, 534), (151, 534, 863, 558), (151, 558, 864, 532), (152, 533, 840, 518), (152, 518, 839, 535), (152, 535, 855, 550), (152, 550, 856, 533), (153, 534, 847, 525), (153, 525, 846, 536), (153, 536, 862, 557), (153, 557, 863, 534), (154, 535, 839, 517), (154, 517, 838, 537), (154, 537, 854, 549), (154, 549, 855, 535), (155, 536, 846, 524), (155, 524, 845, 538), (155, 538, 861, 556), (155, 556, 862, 536), (156, 537, 838, 516), (156, 516, 837, 539), (156, 539, 853, 548), (156, 548, 854, 537), (157, 538, 845, 523), (157, 523, 844, 541), (157, 541, 860, 555), (157, 555, 861, 538), (158, 539, 837, 515), (158, 515, 836, 540), (158, 540, 852, 547), (158, 547, 853, 539), (159, 541, 844, 522), (159, 522, 843, 542), (159, 542, 859, 554), (159, 554, 860, 541), (160, 570, 857, 551), (160, 551, 856, 545), (160, 545, 872, 583), (160, 583, 873, 570), (161, 572, 864, 558), (161, 558, 863, 560), (161, 560, 879, 590), (161, 590, 880, 572), (162, 545, 856, 550), (162, 550, 855, 561), (162, 561, 871, 582), (162, 582, 872, 545), (163, 560, 863, 557), (163, 557, 862, 562), (163, 562, 878, 589), (163, 589, 879, 560), (164, 561, 855, 549), (164, 549, 854, 563), (164, 563, 870, 581), (164, 581, 871, 561), (165, 562, 862, 556), (165, 556, 861, 564), (165, 564, 877, 588), (165, 588, 878, 562), (166, 563, 854, 548), (166, 548, 853, 565), (166, 565, 869, 580), (166, 580, 870, 563), (167, 564, 861, 555), (167, 555, 860, 566), (167, 566, 876, 587), (167, 587, 877, 564), (168, 565, 853, 547), (168, 547, 852, 567), (168, 567, 868, 579), (168, 579, 869, 565), (169, 566, 860, 554), (169, 554, 859, 568), (169, 568, 875, 586), (169, 586, 876, 566), (170, 567, 852, 546), (170, 546, 850, 573), (170, 573, 835, 578), (170, 578, 868, 567), (171, 568, 859, 553), (171, 553, 858, 569), (171, 569, 874, 585), (171, 585, 875, 568), (172, 574, 851, 575), (172, 575, 865, 571), (172, 571, 881, 607), (172, 607, 866, 574), (173, 569, 858, 552), (173, 552, 857, 570), (173, 570, 873, 584), (173, 584, 874, 569), (174, 571, 865, 559), (174, 559, 864, 572), (174, 572, 880, 591), (174, 591, 881, 571), (175, 573, 850, 544), (175, 544, 851, 574), (175, 574, 866, 576), (175, 576, 835, 573), (176, 576, 866, 592), (176, 592, 867, 593), (176, 593, 835, 576), (177, 578, 835, 593), (177, 593, 867, 577), (177, 577, 868, 578), (178, 579, 868, 577), (178, 577, 867, 594), (178, 594, 869, 579), (179, 580, 869, 594), (179, 594, 867, 595), (179, 595, 870, 580), (180, 581, 870, 595), (180, 595, 867, 596), (180, 596, 871, 581), (181, 582, 871, 596), (181, 596, 867, 597), (181, 597, 872, 582), (182, 583, 872, 597), (182, 597, 867, 598), (182, 598, 873, 583), (183, 584, 873, 598), (183, 598, 867, 599), (183, 599, 874, 584), (184, 585, 874, 599), (184, 599, 867, 600), (184, 600, 875, 585), (185, 586, 875, 600), (185, 600, 867, 601), (185, 601, 876, 586), (186, 587, 876, 601), (186, 601, 867, 602), (186, 602, 877, 587), (187, 588, 877, 602), (187, 602, 867, 603), (187, 603, 878, 588), (188, 589, 878, 603), (188, 603, 867, 604), (188, 604, 879, 589), (189, 590, 879, 604), (189, 604, 867, 605), (189, 605, 880, 590), (190, 591, 880, 605), (190, 605, 867, 606), (190, 606, 881, 591), (191, 607, 881, 606), (191, 606, 867, 592), (191, 592, 866, 607), (192, 509, 818, 480), (192, 480, 819, 623), (192, 623, 897, 624), (192, 624, 896, 509), (193, 507, 833, 495), (193, 495, 832, 621), (193, 621, 895, 625), (193, 625, 894, 507), (194, 505, 826, 488), (194, 488, 825, 619), (194, 619, 893, 626), (194, 626, 892, 505), (195, 623, 819, 511), (195, 511, 833, 507), (195, 507, 894, 627), (195, 627, 897, 623), (196, 504, 827, 489), (196, 489, 826, 505), (196, 505, 892, 628), (196, 628, 891, 504), (197, 503, 820, 482), (197, 482, 818, 509), (197, 509, 896, 629), (197, 629, 890, 503), (198, 502, 828, 490), (198, 490, 827, 504), (198, 504, 891, 630), (198, 630, 889, 502), (199, 501, 821, 483), (199, 483, 820, 503), (199, 503, 890, 631), (199, 631, 888, 501), (200, 500, 829, 491), (200, 491, 828, 502), (200, 502, 889, 632), (200, 632, 887, 500), (201, 499, 822, 484), (201, 484, 821, 501), (201, 501, 888, 633), (201, 633, 886, 499), (202, 498, 830, 492), (202, 492, 829, 500), (202, 500, 887, 634), (202, 634, 885, 498), (203, 497, 823, 485), (203, 485, 822, 499), (203, 499, 886, 635), (203, 635, 884, 497), (204, 496, 831, 493), (204, 493, 830, 498), (204, 498, 885, 636), (204, 636, 883, 496), (205, 481, 824, 486), (205, 486, 823, 497), (205, 497, 884, 637), (205, 637, 882, 481), (206, 621, 832, 494), (206, 494, 831, 496), (206, 496, 883, 638), (206, 638, 895, 621), (207, 619, 825, 487), (207, 487, 824, 481), (207, 481, 882, 639), (207, 639, 893, 619), (208, 640, 898, 687), (208, 687, 917, 659), (208, 659, 909, 649), (208, 649, 899, 640), (209, 641, 900, 686), (209, 686, 918, 660), (209, 660, 915, 656), (209, 656, 901, 641), (210, 659, 917, 685), (210, 685, 919, 661), (210, 661, 908, 648), (210, 648, 909, 659), (211, 660, 918, 684), (211, 684, 920, 662), (211, 662, 914, 655), (211, 655, 915, 660), (212, 661, 919, 683), (212, 683, 921, 663), (212, 663, 907, 647), (212, 647, 908, 661), (213, 662, 920, 682), (213, 682, 922, 664), (213, 664, 913, 654), (213, 654, 914, 662), (214, 663, 921, 681), (214, 681, 923, 665), (214, 665, 906, 646), (214, 646, 907, 663), (215, 664, 922, 680), (215, 680, 924, 666), (215, 666, 912, 653), (215, 653, 913, 664), (216, 665, 923, 679), (216, 679, 925, 667), (216, 667, 905, 645), (216, 645, 906, 665), (217, 666, 924, 678), (217, 678, 926, 668), (217, 668, 911, 652), (217, 652, 912, 666), (218, 667, 925, 677), (218, 677, 929, 671), (218, 671, 904, 644), (218, 644, 905, 667), (219, 668, 926, 676), (219, 676, 927, 669), (219, 669, 910, 651), (219, 651, 911, 668), (220, 642, 902, 675), (220, 675, 928, 670), (220, 670, 916, 658), (220, 658, 903, 642), (221, 669, 927, 674), (221, 674, 898, 640), (221, 640, 899, 650), (221, 650, 910, 669), (222, 670, 928, 673), (222, 673, 900, 641), (222, 641, 901, 657), (222, 657, 916, 670), (223, 671, 929, 672), (223, 672, 902, 642), (223, 642, 903, 643), (223, 643, 904, 671), (224, 508, 849, 543), (224, 543, 834, 610), (224, 610, 903, 658), (224, 658, 916, 508), (225, 692, 882, 637), (225, 637, 884, 688), (225, 688, 919, 685), (225, 685, 917, 692), (226, 694, 896, 624), (226, 624, 897, 693), (226, 693, 902, 672), (226, 672, 929, 694), (227, 691, 838, 517), (227, 517, 839, 695), (227, 695, 908, 647), (227, 647, 907, 691), (228, 696, 895, 638), (228, 638, 883, 690), (228, 690, 918, 686), (228, 686, 900, 696), (229, 697, 894, 625), (229, 625, 895, 696), (229, 696, 900, 673), (229, 673, 928, 697), (230, 695, 839, 518), (230, 518, 840, 698), (230, 698, 909, 648), (230, 648, 908, 695), (231, 699, 893, 639), (231, 639, 882, 692), (231, 692, 917, 687), (231, 687, 898, 699), (232, 700, 892, 626), (232, 626, 893, 699), (232, 699, 898, 674), (232, 674, 927, 700), (233, 698, 840, 519), (233, 519, 841, 701), (233, 701, 899, 649), (233, 649, 909, 698), (234, 693, 897, 627), (234, 627, 894, 697), (234, 697, 928, 675), (234, 675, 902, 693), (235, 701, 841, 520), (235, 520, 842, 702), (235, 702, 910, 650), (235, 650, 899, 701), (236, 622, 891, 628), (236, 628, 892, 700), (236, 700, 927, 676), (236, 676, 926, 622), (237, 702, 842, 521), (237, 521, 843, 703), (237, 703, 911, 651), (237, 651, 910, 702), (238, 616, 890, 629), (238, 629, 896, 694), (238, 694, 929, 677), (238, 677, 925, 616), (239, 703, 843, 522), (239, 522, 844, 617), (239, 617, 912, 652), (239, 652, 911, 703)])
me_sphere.polygons.foreach_set('use_smooth', [True] * 928)
me_sphere.use_remesh_preserve_volume = False
me_sphere.use_remesh_preserve_attributes = False
me_sphere.use_mirror_vertex_groups = False
me_sphere.update()

# ---- objects
ob_sphere = bpy.data.objects.new('Sphere', me_sphere)

# ---- transforms, parenting, visibility, modifiers, constraints
ob_sphere.location = (0.0, 1.306e-07, -0.972)
ob_sphere.scale = (4.105, 4.105, 4.105)
ob_sphere.lineart.crease_threshold = 0.0

# ---- collection membership
col_collection_1.objects.link(ob_sphere)

# ---- scene / render settings (as saved in the file)
scene.frame_start = 1; scene.frame_end = 250; scene.frame_set(1)
scene.render.engine = 'BLENDER_EEVEE_NEXT'
scene.render.resolution_percentage = 50
scene.render.dither_intensity = 0.0
scene.cycles.use_denoising = False
scene.cycles.samples = 128
scene.cycles.sampling_pattern = 'TABULATED_SOBOL'
scene.cycles.light_sampling_threshold = 0.0
scene.cycles.use_adaptive_sampling = False
scene.cycles.use_light_tree = False
scene.cycles.blur_glossy = 0.0
scene.cycles.sample_clamp_indirect = 0.0
scene.view_settings.view_transform = 'Standard'
bpy.context.view_layer.update()

# ---- added for rendering (the .blend has no active camera and no usable light): camera, sun
cam_auto = bpy.data.cameras.new('AutoCamera')
cam_auto.lens = 50.0
cam_auto.sensor_width = 36.0
cam_auto.clip_end = 1000.0
ob_auto_camera = bpy.data.objects.new('AutoCamera', cam_auto)
scene.collection.objects.link(ob_auto_camera)
ob_auto_camera.location = (14.4748, -17.5111, 11.9691)
ob_auto_camera.rotation_euler = (1.09748, -7.21219e-08, 0.694738)
scene.camera = ob_auto_camera
light_auto_sun = bpy.data.lights.new('AutoSun', 'SUN')
light_auto_sun.energy = 3.0
light_auto_sun.angle = 0.0523599
ob_auto_sun = bpy.data.objects.new('AutoSun', light_auto_sun)
scene.collection.objects.link(ob_auto_sun)
ob_auto_sun.rotation_euler = (0.872665, 0.174533, 0.523599)
bpy.context.view_layer.update()
